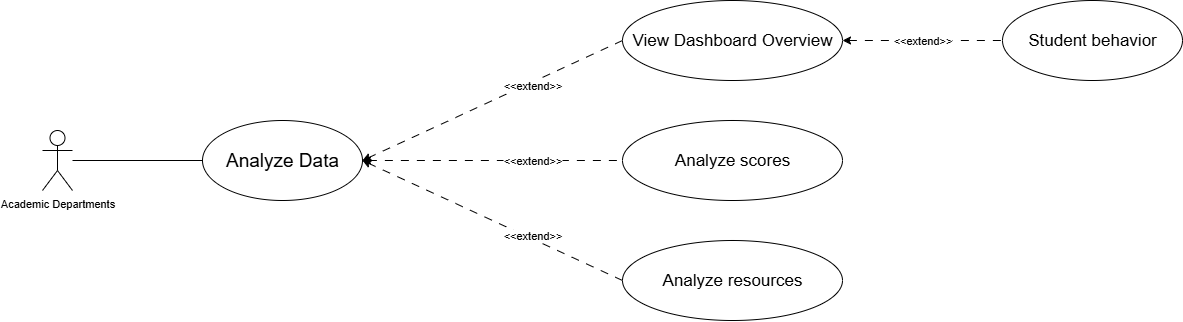

The diagram above was exported from draw.io. Its source (the exported page's mxGraphModel, read from the mxfile embedded in the PNG):
<mxGraphModel dx="2257" dy="814" grid="1" gridSize="10" guides="1" tooltips="1" connect="1" arrows="1" fold="1" page="1" pageScale="1" pageWidth="827" pageHeight="1169" math="0" shadow="0">
  <root>
    <mxCell id="0" />
    <mxCell id="1" parent="0" />
    <mxCell id="mIp78pfwp_an-ZfW7UPM-3" style="edgeStyle=none;shape=connector;rounded=0;orthogonalLoop=1;jettySize=auto;html=1;strokeColor=default;align=center;verticalAlign=middle;fontFamily=Helvetica;fontSize=11;fontColor=default;labelBackgroundColor=default;startArrow=none;startFill=0;endArrow=none;endFill=0;" parent="1" source="mIp78pfwp_an-ZfW7UPM-1" target="mIp78pfwp_an-ZfW7UPM-2" edge="1">
      <mxGeometry relative="1" as="geometry" />
    </mxCell>
    <mxCell id="mIp78pfwp_an-ZfW7UPM-1" value="Academic Departments" style="shape=umlActor;verticalLabelPosition=bottom;verticalAlign=top;html=1;outlineConnect=0;fontFamily=Helvetica;fontSize=11;fontColor=default;labelBackgroundColor=default;" parent="1" vertex="1">
      <mxGeometry x="-100" y="210" width="30" height="60" as="geometry" />
    </mxCell>
    <mxCell id="rbChB7eIqbI47bXU6FYD-3" style="edgeStyle=none;shape=connector;rounded=0;orthogonalLoop=1;jettySize=auto;html=1;strokeColor=default;align=center;verticalAlign=middle;fontFamily=Helvetica;fontSize=11;fontColor=default;labelBackgroundColor=default;startArrow=classic;startFill=1;endArrow=none;endFill=0;entryX=0;entryY=0.5;entryDx=0;entryDy=0;dashed=1;dashPattern=8 8;exitX=1;exitY=0.5;exitDx=0;exitDy=0;" parent="1" source="mIp78pfwp_an-ZfW7UPM-2" target="mIp78pfwp_an-ZfW7UPM-6" edge="1">
      <mxGeometry relative="1" as="geometry" />
    </mxCell>
    <mxCell id="rbChB7eIqbI47bXU6FYD-5" style="edgeStyle=none;shape=connector;rounded=0;orthogonalLoop=1;jettySize=auto;html=1;entryX=0;entryY=0.5;entryDx=0;entryDy=0;dashed=1;dashPattern=8 8;strokeColor=default;align=center;verticalAlign=middle;fontFamily=Helvetica;fontSize=11;fontColor=default;labelBackgroundColor=default;startArrow=classic;startFill=1;endArrow=none;endFill=0;exitX=1;exitY=0.5;exitDx=0;exitDy=0;" parent="1" source="mIp78pfwp_an-ZfW7UPM-2" target="mIp78pfwp_an-ZfW7UPM-8" edge="1">
      <mxGeometry relative="1" as="geometry" />
    </mxCell>
    <mxCell id="rbChB7eIqbI47bXU6FYD-7" style="edgeStyle=none;shape=connector;rounded=0;orthogonalLoop=1;jettySize=auto;html=1;entryX=0;entryY=0.5;entryDx=0;entryDy=0;dashed=1;dashPattern=8 8;strokeColor=default;align=center;verticalAlign=middle;fontFamily=Helvetica;fontSize=11;fontColor=default;labelBackgroundColor=default;startArrow=classic;startFill=1;endArrow=none;endFill=0;exitX=1;exitY=0.5;exitDx=0;exitDy=0;" parent="1" source="mIp78pfwp_an-ZfW7UPM-2" target="mIp78pfwp_an-ZfW7UPM-4" edge="1">
      <mxGeometry relative="1" as="geometry" />
    </mxCell>
    <mxCell id="mIp78pfwp_an-ZfW7UPM-2" value="Analyze Data" style="ellipse;whiteSpace=wrap;html=1;fontFamily=Helvetica;fontSize=19;fontColor=default;labelBackgroundColor=default;" parent="1" vertex="1">
      <mxGeometry x="60" y="200" width="160" height="80" as="geometry" />
    </mxCell>
    <mxCell id="mIp78pfwp_an-ZfW7UPM-4" value="Analyze resources" style="ellipse;whiteSpace=wrap;html=1;fontFamily=Helvetica;fontSize=17;fontColor=default;labelBackgroundColor=default;" parent="1" vertex="1">
      <mxGeometry x="480" y="320" width="220" height="80" as="geometry" />
    </mxCell>
    <mxCell id="rbChB7eIqbI47bXU6FYD-9" style="edgeStyle=none;shape=connector;rounded=0;orthogonalLoop=1;jettySize=auto;html=1;entryX=0;entryY=0.5;entryDx=0;entryDy=0;dashed=1;dashPattern=8 8;strokeColor=default;align=center;verticalAlign=middle;fontFamily=Helvetica;fontSize=11;fontColor=default;labelBackgroundColor=default;startArrow=classic;startFill=1;endArrow=none;endFill=0;" parent="1" source="mIp78pfwp_an-ZfW7UPM-6" target="mIp78pfwp_an-ZfW7UPM-7" edge="1">
      <mxGeometry relative="1" as="geometry" />
    </mxCell>
    <mxCell id="mIp78pfwp_an-ZfW7UPM-6" value="View Dashboard Overview" style="ellipse;whiteSpace=wrap;html=1;fontFamily=Helvetica;fontSize=17;fontColor=default;labelBackgroundColor=default;" parent="1" vertex="1">
      <mxGeometry x="480" y="80" width="220" height="80" as="geometry" />
    </mxCell>
    <mxCell id="mIp78pfwp_an-ZfW7UPM-7" value="Student behavior" style="ellipse;whiteSpace=wrap;html=1;fontFamily=Helvetica;fontSize=17;fontColor=default;labelBackgroundColor=default;" parent="1" vertex="1">
      <mxGeometry x="860" y="80" width="180" height="80" as="geometry" />
    </mxCell>
    <mxCell id="mIp78pfwp_an-ZfW7UPM-8" value="&lt;div&gt;&lt;font&gt;Analyze scores&lt;/font&gt;&lt;/div&gt;" style="ellipse;whiteSpace=wrap;html=1;fontFamily=Helvetica;fontSize=17;fontColor=default;labelBackgroundColor=default;" parent="1" vertex="1">
      <mxGeometry x="480" y="200" width="220" height="80" as="geometry" />
    </mxCell>
    <mxCell id="rbChB7eIqbI47bXU6FYD-4" value="&amp;lt;&amp;lt;extend&amp;gt;&amp;gt;" style="text;html=1;align=center;verticalAlign=middle;resizable=0;points=[];autosize=1;strokeColor=none;fillColor=none;fontFamily=Helvetica;fontSize=11;fontColor=default;labelBackgroundColor=default;" parent="1" vertex="1">
      <mxGeometry x="350" y="150" width="80" height="30" as="geometry" />
    </mxCell>
    <mxCell id="rbChB7eIqbI47bXU6FYD-11" value="&amp;lt;&amp;lt;extend&amp;gt;&amp;gt;" style="text;html=1;align=center;verticalAlign=middle;resizable=0;points=[];autosize=1;strokeColor=none;fillColor=none;fontFamily=Helvetica;fontSize=11;fontColor=default;labelBackgroundColor=default;" parent="1" vertex="1">
      <mxGeometry x="740" y="105" width="80" height="30" as="geometry" />
    </mxCell>
    <mxCell id="rbChB7eIqbI47bXU6FYD-12" value="&amp;lt;&amp;lt;extend&amp;gt;&amp;gt;" style="text;html=1;align=center;verticalAlign=middle;resizable=0;points=[];autosize=1;strokeColor=none;fillColor=none;fontFamily=Helvetica;fontSize=11;fontColor=default;labelBackgroundColor=default;" parent="1" vertex="1">
      <mxGeometry x="350" y="225" width="80" height="30" as="geometry" />
    </mxCell>
    <mxCell id="rbChB7eIqbI47bXU6FYD-14" value="&amp;lt;&amp;lt;extend&amp;gt;&amp;gt;" style="text;html=1;align=center;verticalAlign=middle;resizable=0;points=[];autosize=1;strokeColor=none;fillColor=none;fontFamily=Helvetica;fontSize=11;fontColor=default;labelBackgroundColor=default;" parent="1" vertex="1">
      <mxGeometry x="350" y="300" width="80" height="30" as="geometry" />
    </mxCell>
  </root>
</mxGraphModel>